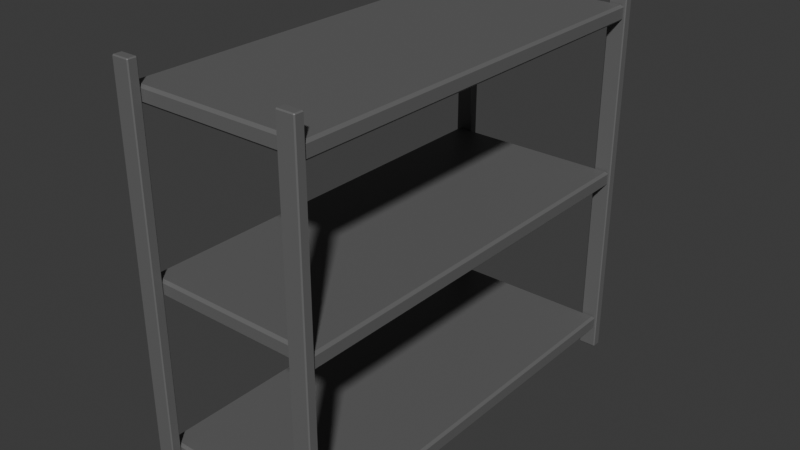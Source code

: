# Source: Shelves.blend  (saved by Blender 4.5.91; exported with 4.5.12 LTS)
import bpy
from mathutils import Matrix  # noqa: F401  (used for matrix-valued properties, if any)

bpy.ops.wm.read_factory_settings(use_empty=True)
scene = bpy.context.scene
scene.name = 'Scene'

# ---- collections
col_shelf = bpy.data.collections.new('Shelf'); scene.collection.children.link(col_shelf)

# ---- materials (node trees are filled in below, after node groups)
mat_shelf = bpy.data.materials.new('Shelf')
mat_bars = bpy.data.materials.new('Bars')

# ---- material node trees
mat_shelf.use_nodes = True; mat_shelf.node_tree.nodes.clear()
_N = mat_shelf.node_tree.nodes; _L = mat_shelf.node_tree.links
n0 = _N.new('ShaderNodeBsdfPrincipled'); n0.name = 'Principled BSDF'; n0.location = (-200, 100)
n1 = _N.new('ShaderNodeOutputMaterial'); n1.name = 'Material Output'; n1.location = (200, 100)
n2 = _N.new('ShaderNodeRGB'); n2.name = 'RGB'; n2.location = (-427, 94)
n2.outputs[0].default_value = (0.1329, 0.1329, 0.1329, 1.0)
_L.new(n0.outputs[0], n1.inputs[0])
_L.new(n2.outputs[0], n0.inputs[0])
n1.is_active_output = True
mat_bars.use_nodes = True; mat_bars.node_tree.nodes.clear()
_N = mat_bars.node_tree.nodes; _L = mat_bars.node_tree.links
n0 = _N.new('ShaderNodeBsdfPrincipled'); n0.name = 'Principled BSDF'; n0.location = (-200, 100)
n1 = _N.new('ShaderNodeOutputMaterial'); n1.name = 'Material Output'; n1.location = (200, 100)
n2 = _N.new('ShaderNodeRGB'); n2.name = 'RGB'; n2.location = (-473, 85)
n2.outputs[0].default_value = (0.14, 0.14, 0.14, 1.0)
_L.new(n0.outputs[0], n1.inputs[0])
_L.new(n2.outputs[0], n0.inputs[0])
n1.is_active_output = True

# ---- world
world_world = bpy.data.worlds.new('World'); scene.world = world_world
world_world.use_nodes = True; world_world.node_tree.nodes.clear()
_N = world_world.node_tree.nodes; _L = world_world.node_tree.links
n0 = _N.new('ShaderNodeOutputWorld'); n0.name = 'World Output'; n0.location = (200, 100)
n1 = _N.new('ShaderNodeBackground'); n1.name = 'Background'; n1.location = (-200, 100)
n1.inputs[0].default_value = (0.05088, 0.05088, 0.05088, 1.0)
_L.new(n1.outputs[0], n0.inputs[0])
n0.is_active_output = True
world_world.color = (0.05088, 0.05088, 0.05088)
world_world.sun_shadow_jitter_overblur = 0.0

# ---- meshes
me_cube_002 = bpy.data.meshes.new('Cube.002')
me_cube_002.from_pydata([(0.06028, 0.1813, 2.794), (0.02398, 0.145, 2.831), (0.06028, 0.1813, 3.028), (0.02398, 0.145, 2.991), (0.06028, 6.339, 2.794), (0.02398, 6.339, 2.831), (0.06028, 6.375, 2.831), (0.06028, 6.339, 3.028), (0.06028, 6.375, 2.991), (0.02398, 6.339, 2.991), (2.712, 0.1813, 2.794), (2.748, 0.145, 2.831), (2.712, 0.1813, 3.028), (2.748, 0.145, 2.991), (2.712, 6.339, 2.794), (2.748, 6.375, 2.831), (2.712, 6.339, 3.028), (2.748, 6.375, 2.991)], [], [(4, 5, 6), (7, 8, 9), (4, 0, 1, 5), (2, 7, 9, 3), (8, 6, 5, 9), (14, 4, 6, 15), (7, 16, 17, 8), (10, 14, 15, 11), (16, 12, 13, 17), (0, 10, 11, 1), (12, 2, 3, 13), (4, 14, 10, 0), (1, 3, 9, 5), (11, 13, 3, 1), (16, 7, 2, 12), (6, 8, 17, 15), (15, 17, 13, 11)])
_uv = me_cube_002.uv_layers.new(name='UVMap')
_uv.uv.foreach_set('vector', [0.2157, 0.4971, 0.2186, 0.4971, 0.2157, 0.5, 0.2215, 0.4971, 0.2215, 0.5, 0.2186, 0.4971, 0.2157, 0.4971, 0.2157, 0.002914, 0.2186, -1.913e-08, 0.2186, 0.4971, 0.2215, 0.002914, 0.2215, 0.4971, 0.2186, 0.4971, 0.2186, -1.913e-08, 0.78, 0.5, 0.7929, 0.5, 0.7929, 0.5029, 0.78, 0.5029, 0.002914, 0.4971, 0.2157, 0.4971, 0.2157, 0.5, 0.0, 0.5, 0.2215, 0.4971, 0.4343, 0.4971, 0.4373, 0.5, 0.2215, 0.5, 0.002914, 0.002914, 0.002914, 0.4971, 0.0, 0.5, 0.0, -1.913e-08, 0.4343, 0.4971, 0.4343, 0.002914, 0.4373, -1.913e-08, 0.4373, 0.5, 0.2157, 0.002914, 0.002914, 0.002914, 0.0, -1.913e-08, 0.2186, -1.913e-08, 0.4343, 0.002914, 0.2215, 0.002914, 0.2186, -1.913e-08, 0.4373, -1.913e-08, 0.2157, 0.4971, 0.002914, 0.4971, 0.002914, 0.002914, 0.2157, 0.002914, 0.7929, 1.0, 0.78, 1.0, 0.78, 0.5029, 0.7929, 0.5029, 0.8474, 0.551, 0.8345, 0.551, 0.8345, 0.3324, 0.8474, 0.3324, 0.4343, 0.4971, 0.2215, 0.4971, 0.2215, 0.002914, 0.4343, 0.002914, 0.8474, 0.2186, 0.8603, 0.2186, 0.8603, 0.4343, 0.8474, 0.4343, 0.7929, 0.5, 0.78, 0.5, 0.78, 1.486e-09, 0.7929, 2.46e-09])
me_cube_002.materials.append(mat_shelf)
me_cube_002.update()
me_cube_003 = bpy.data.meshes.new('Cube.003')
me_cube_003.from_pydata([(0.06028, 0.1813, 0.3151), (0.02398, 0.145, 0.3514), (0.06028, 0.1813, 0.5485), (0.02398, 0.145, 0.5122), (0.06028, 6.339, 0.3151), (0.02398, 6.375, 0.3514), (0.06028, 6.339, 0.5485), (0.02398, 6.375, 0.5122), (2.712, 0.1813, 0.3151), (2.748, 0.145, 0.3514), (2.712, 0.1813, 0.5485), (2.748, 0.145, 0.5122), (2.712, 6.339, 0.3151), (2.748, 6.375, 0.3514), (2.712, 6.339, 0.5485), (2.748, 6.375, 0.5122)], [], [(4, 0, 1, 5), (2, 6, 7, 3), (12, 4, 5, 13), (6, 14, 15, 7), (8, 12, 13, 9), (14, 10, 11, 15), (0, 8, 9, 1), (10, 2, 3, 11), (4, 12, 8, 0), (1, 3, 7, 5), (9, 11, 3, 1), (14, 6, 2, 10), (5, 7, 15, 13), (13, 15, 11, 9)])
_uv = me_cube_003.uv_layers.new(name='UVMap')
_uv.uv.foreach_set('vector', [0.7613, 0.5029, 0.7613, 0.9971, 0.7584, 1.0, 0.7584, 0.5, 0.7426, 0.9971, 0.7426, 0.5029, 0.7455, 0.5, 0.7455, 1.0, 0.4402, 0.4971, 0.653, 0.4971, 0.6559, 0.5, 0.4373, 0.5, 0.002914, 0.9971, 0.2157, 0.9971, 0.2186, 1.0, 0.0, 1.0, 0.7613, 0.002914, 0.7613, 0.4971, 0.7584, 0.5, 0.7584, 1.659e-08, 0.7426, 0.4971, 0.7426, 0.002914, 0.7455, 1.562e-08, 0.7455, 0.5, 0.653, 0.002914, 0.4402, 0.002914, 0.4373, -1.913e-08, 0.6559, -1.913e-08, 0.2157, 0.5029, 0.002914, 0.5029, 0.0, 0.5, 0.2186, 0.5, 0.653, 0.4971, 0.4402, 0.4971, 0.4402, 0.002914, 0.653, 0.002914, 0.7584, 1.0, 0.7455, 1.0, 0.7455, 0.5, 0.7584, 0.5, 0.8474, 0.9883, 0.8345, 0.9883, 0.8345, 0.7697, 0.8474, 0.7697, 0.2157, 0.9971, 0.002914, 0.9971, 0.002914, 0.5029, 0.2157, 0.5029, 0.8474, 0.7697, 0.8345, 0.7697, 0.8345, 0.551, 0.8474, 0.551, 0.7584, 0.5, 0.7455, 0.5, 0.7455, 1.562e-08, 0.7584, 1.659e-08])
me_cube_003.materials.append(mat_shelf)
me_cube_003.update()
me_cube_004 = bpy.data.meshes.new('Cube.004')
me_cube_004.from_pydata([(2.769, 6.383, 0.002516), (2.783, 6.383, 0.01626), (2.769, 6.37, 0.01626), (2.783, 6.383, 5.846), (2.769, 6.383, 5.86), (2.769, 6.37, 5.846), (2.527, 6.383, 0.002516), (2.527, 6.37, 0.01626), (2.513, 6.383, 0.01626), (2.527, 6.383, 5.86), (2.513, 6.383, 5.846), (2.527, 6.37, 5.846), (2.769, 6.498, 0.002516), (2.769, 6.512, 0.01626), (2.783, 6.498, 0.01626), (2.769, 6.498, 5.86), (2.783, 6.498, 5.846), (2.769, 6.512, 5.846), (2.527, 6.498, 0.002516), (2.513, 6.498, 0.01626), (2.527, 6.512, 0.01626), (2.527, 6.498, 5.86), (2.527, 6.512, 5.846), (2.513, 6.498, 5.846)], [], [(0, 1, 2), (3, 4, 5), (6, 7, 8), (9, 10, 11), (12, 13, 14), (15, 16, 17), (18, 19, 20), (21, 22, 23), (6, 0, 2, 7), (1, 3, 5, 2), (4, 9, 11, 5), (10, 8, 7, 11), (18, 6, 8, 19), (9, 21, 23, 10), (22, 20, 19, 23), (12, 18, 20, 13), (21, 15, 17, 22), (16, 14, 13, 17), (0, 12, 14, 1), (15, 4, 3, 16), (6, 18, 12, 0), (2, 5, 11, 7), (14, 16, 3, 1), (21, 9, 4, 15), (8, 10, 23, 19), (20, 22, 17, 13)])
_uv = me_cube_004.uv_layers.new(name='UVMap')
_uv.uv.foreach_set('vector', [0.657, 0.4701, 0.6559, 0.469, 0.657, 0.469, 0.8448, 0.001559, 0.8448, 0.0, 0.8459, 0.0007797, 0.6765, 0.4701, 0.6765, 0.469, 0.6776, 0.469, 0.8128, 0.01376, 0.8128, 0.01532, 0.8117, 0.01454, 0.6765, 0.9402, 0.6765, 0.9391, 0.6776, 0.9391, 0.8356, 0.0, 0.8356, 0.001559, 0.8345, 0.0007797, 0.657, 0.9402, 0.6559, 0.9391, 0.657, 0.9391, 0.822, 0.01376, 0.8231, 0.01454, 0.822, 0.01532, 0.6765, 0.4701, 0.657, 0.4701, 0.657, 0.469, 0.6765, 0.469, 0.6559, 0.469, 0.6559, 0.001103, 0.657, 0.001103, 0.657, 0.469, 0.657, 0.0, 0.6765, 0.0, 0.6765, 0.001103, 0.657, 0.001103, 0.6776, 0.001103, 0.6776, 0.469, 0.6765, 0.469, 0.6765, 0.001103, 0.8566, 0.4571, 0.8474, 0.4571, 0.8474, 0.456, 0.8566, 0.456, 0.8128, 0.01376, 0.822, 0.01376, 0.822, 0.01532, 0.8128, 0.01532, 0.657, 0.4712, 0.657, 0.9391, 0.6559, 0.9391, 0.6559, 0.4712, 0.6765, 0.9402, 0.657, 0.9402, 0.657, 0.9391, 0.6765, 0.9391, 0.657, 0.4701, 0.6765, 0.4701, 0.6765, 0.4712, 0.657, 0.4712, 0.6776, 0.4712, 0.6776, 0.9391, 0.6765, 0.9391, 0.6765, 0.4712, 0.8474, 0.4766, 0.8566, 0.4766, 0.8566, 0.4777, 0.8474, 0.4777, 0.8356, 0.0, 0.8448, 0.0, 0.8448, 0.001559, 0.8356, 0.001559, 0.8474, 0.4571, 0.8566, 0.4571, 0.8566, 0.4766, 0.8474, 0.4766, 0.657, 0.469, 0.657, 0.001103, 0.6765, 0.001103, 0.6765, 0.469, 0.8356, 0.3324, 0.8356, 0.001559, 0.8448, 0.001559, 0.8448, 0.3324, 0.822, 0.01376, 0.8128, 0.01376, 0.8128, 0.0, 0.822, 0.0, 0.8128, 0.3462, 0.8128, 0.01532, 0.822, 0.01532, 0.822, 0.3462, 0.657, 0.9391, 0.657, 0.4712, 0.6765, 0.4712, 0.6765, 0.9391])
me_cube_004.materials.append(mat_bars)
me_cube_004.update()
me_cube_009 = bpy.data.meshes.new('Cube.009')
me_cube_009.from_pydata([(0.06028, 0.1813, 5.286), (0.02398, 0.145, 5.322), (0.06028, 0.1813, 5.519), (0.02398, 0.145, 5.483), (0.06028, 6.339, 5.286), (0.02398, 6.375, 5.322), (0.06028, 6.339, 5.519), (0.02398, 6.375, 5.483), (2.712, 0.1813, 5.286), (2.748, 0.145, 5.322), (2.712, 0.1813, 5.519), (2.748, 0.145, 5.483), (2.712, 6.339, 5.286), (2.748, 6.375, 5.322), (2.712, 6.339, 5.519), (2.748, 6.375, 5.483)], [], [(4, 0, 1, 5), (2, 6, 7, 3), (12, 4, 5, 13), (6, 14, 15, 7), (8, 12, 13, 9), (14, 10, 11, 15), (0, 8, 9, 1), (10, 2, 3, 11), (4, 12, 8, 0), (1, 3, 7, 5), (9, 11, 3, 1), (14, 6, 2, 10), (5, 7, 15, 13), (13, 15, 11, 9)])
_uv = me_cube_009.uv_layers.new(name='UVMap')
_uv.uv.foreach_set('vector', [0.78, 0.002914, 0.78, 0.4971, 0.7771, 0.5, 0.7771, 2.04e-08, 0.7613, 0.4971, 0.7613, 0.002914, 0.7642, 1.943e-08, 0.7642, 0.5, 0.2215, 0.9942, 0.4343, 0.9942, 0.4373, 0.9971, 0.2186, 0.9971, 0.4402, 0.9942, 0.653, 0.9942, 0.6559, 0.9971, 0.4373, 0.9971, 0.78, 0.5029, 0.78, 0.9971, 0.7771, 1.0, 0.7771, 0.5, 0.7613, 0.9971, 0.7613, 0.5029, 0.7642, 0.5, 0.7642, 1.0, 0.8117, 0.002914, 0.8117, 0.2157, 0.8087, 0.2186, 0.8087, 6.046e-09, 0.7929, 0.2157, 0.7929, 0.002914, 0.7958, 5.072e-09, 0.7958, 0.2186, 0.4343, 0.9942, 0.2215, 0.9942, 0.2215, 0.5, 0.4343, 0.5, 0.7771, 0.5, 0.7642, 0.5, 0.7642, 1.943e-08, 0.7771, 2.04e-08, 0.8087, 0.2186, 0.7958, 0.2186, 0.7958, 5.072e-09, 0.8087, 6.046e-09, 0.653, 0.9942, 0.4402, 0.9942, 0.4402, 0.5, 0.653, 0.5, 0.8603, 0.2186, 0.8474, 0.2186, 0.8474, 6.574e-09, 0.8603, 7.548e-09, 0.7771, 1.0, 0.7642, 1.0, 0.7642, 0.5, 0.7771, 0.5])
me_cube_009.materials.append(mat_shelf)
me_cube_009.update()
me_cube_011 = bpy.data.meshes.new('Cube.011')
me_cube_011.from_pydata([(0.2358, 6.383, 0.002516), (0.2495, 6.383, 0.01626), (0.2358, 6.37, 0.01626), (0.2495, 6.383, 5.846), (0.2358, 6.383, 5.86), (0.2358, 6.37, 5.846), (-0.006718, 6.383, 0.002516), (-0.006718, 6.37, 0.01626), (-0.02046, 6.383, 0.01626), (-0.006718, 6.383, 5.86), (-0.02046, 6.383, 5.846), (-0.006718, 6.37, 5.846), (0.2358, 6.498, 0.002516), (0.2358, 6.512, 0.01626), (0.2495, 6.498, 0.01626), (0.2358, 6.498, 5.86), (0.2495, 6.498, 5.846), (0.2358, 6.512, 5.846), (-0.006718, 6.498, 0.002516), (-0.02046, 6.498, 0.01626), (-0.006718, 6.512, 0.01626), (-0.006718, 6.498, 5.86), (-0.006718, 6.512, 5.846), (-0.02046, 6.498, 5.846)], [], [(0, 1, 2), (3, 4, 5), (6, 7, 8), (9, 10, 11), (12, 13, 14), (15, 16, 17), (18, 19, 20), (21, 22, 23), (6, 0, 2, 7), (1, 3, 5, 2), (4, 9, 11, 5), (10, 8, 7, 11), (18, 6, 8, 19), (9, 21, 23, 10), (22, 20, 19, 23), (12, 18, 20, 13), (21, 15, 17, 22), (16, 14, 13, 17), (0, 12, 14, 1), (15, 4, 3, 16), (6, 18, 12, 0), (2, 5, 11, 7), (14, 16, 3, 1), (21, 9, 4, 15), (8, 10, 23, 19), (20, 22, 17, 13)])
_uv = me_cube_011.uv_layers.new(name='UVMap')
_uv.uv.foreach_set('vector', [0.8334, 0.9972, 0.8334, 0.9956, 0.8345, 0.9964, 0.849, 0.5094, 0.8474, 0.5094, 0.8482, 0.5083, 0.8128, 0.6786, 0.8117, 0.6778, 0.8128, 0.677, 0.8485, 0.5068, 0.8485, 0.5083, 0.8474, 0.5075, 0.8242, 0.9972, 0.8231, 0.9964, 0.8242, 0.9956, 0.8474, 0.5186, 0.849, 0.5186, 0.8482, 0.5197, 0.822, 0.6786, 0.822, 0.677, 0.8231, 0.6778, 0.8577, 0.5068, 0.8588, 0.5075, 0.8577, 0.5083, 0.6981, 0.4701, 0.6787, 0.4701, 0.6787, 0.469, 0.6981, 0.469, 0.6776, 0.469, 0.6776, 0.001103, 0.6787, 0.001103, 0.6787, 0.469, 0.6787, 0.0, 0.6981, 0.0, 0.6981, 0.001103, 0.6787, 0.001103, 0.6992, 0.001103, 0.6992, 0.469, 0.6981, 0.469, 0.6981, 0.001103, 0.822, 0.6786, 0.8128, 0.6786, 0.8128, 0.677, 0.822, 0.677, 0.8485, 0.5068, 0.8577, 0.5068, 0.8577, 0.5083, 0.8485, 0.5083, 0.6787, 0.4712, 0.6787, 0.9391, 0.6776, 0.9391, 0.6776, 0.4712, 0.6981, 0.9402, 0.6787, 0.9402, 0.6787, 0.9391, 0.6981, 0.9391, 0.6787, 0.4701, 0.6981, 0.4701, 0.6981, 0.4712, 0.6787, 0.4712, 0.6992, 0.4712, 0.6992, 0.9391, 0.6981, 0.9391, 0.6981, 0.4712, 0.8334, 0.9972, 0.8242, 0.9972, 0.8242, 0.9956, 0.8334, 0.9956, 0.8474, 0.5186, 0.8474, 0.5094, 0.849, 0.5094, 0.849, 0.5186, 0.8128, 0.6786, 0.822, 0.6786, 0.822, 0.6923, 0.8128, 0.6923, 0.6787, 0.469, 0.6787, 0.001103, 0.6981, 0.001103, 0.6981, 0.469, 0.8242, 0.9956, 0.8242, 0.6648, 0.8334, 0.6648, 0.8334, 0.9956, 0.8577, 0.5068, 0.8485, 0.5068, 0.8485, 0.493, 0.8577, 0.493, 0.8128, 0.677, 0.8128, 0.3462, 0.822, 0.3462, 0.822, 0.677, 0.6787, 0.9391, 0.6787, 0.4712, 0.6981, 0.4712, 0.6981, 0.9391])
me_cube_011.materials.append(mat_bars)
me_cube_011.update()
me_cube_012 = bpy.data.meshes.new('Cube.012')
me_cube_012.from_pydata([(2.769, 0.0117, 0.002516), (2.783, 0.0117, 0.01626), (2.769, -0.002042, 0.01626), (2.783, 0.0117, 5.846), (2.769, 0.0117, 5.86), (2.769, -0.002042, 5.846), (2.527, 0.0117, 0.002516), (2.527, -0.002042, 0.01626), (2.513, 0.0117, 0.01626), (2.527, 0.0117, 5.86), (2.513, 0.0117, 5.846), (2.527, -0.002042, 5.846), (2.769, 0.1266, 0.002516), (2.769, 0.1403, 0.01626), (2.783, 0.1266, 0.01626), (2.769, 0.1266, 5.86), (2.783, 0.1266, 5.846), (2.769, 0.1403, 5.846), (2.527, 0.1266, 0.002516), (2.513, 0.1266, 0.01626), (2.527, 0.1403, 0.01626), (2.527, 0.1266, 5.86), (2.527, 0.1403, 5.846), (2.513, 0.1266, 5.846)], [], [(0, 1, 2), (3, 4, 5), (6, 7, 8), (9, 10, 11), (12, 13, 14), (15, 16, 17), (18, 19, 20), (21, 22, 23), (6, 0, 2, 7), (1, 3, 5, 2), (4, 9, 11, 5), (10, 8, 7, 11), (18, 6, 8, 19), (9, 21, 23, 10), (22, 20, 19, 23), (12, 18, 20, 13), (21, 15, 17, 22), (16, 14, 13, 17), (0, 12, 14, 1), (15, 4, 3, 16), (6, 18, 12, 0), (2, 5, 11, 7), (14, 16, 3, 1), (21, 9, 4, 15), (8, 10, 23, 19), (20, 22, 17, 13)])
_uv = me_cube_012.uv_layers.new(name='UVMap')
_uv.uv.foreach_set('vector', [0.7003, 0.4701, 0.6992, 0.469, 0.7003, 0.469, 0.8334, 0.334, 0.8334, 0.3324, 0.8345, 0.3332, 0.7198, 0.4701, 0.7198, 0.469, 0.7209, 0.469, 0.794, 0.2324, 0.794, 0.234, 0.7929, 0.2332, 0.7198, 0.9402, 0.7198, 0.9391, 0.7209, 0.9391, 0.8242, 0.3324, 0.8242, 0.334, 0.8231, 0.3332, 0.7003, 0.9402, 0.6992, 0.9391, 0.7003, 0.9391, 0.8032, 0.2324, 0.8043, 0.2332, 0.8032, 0.234, 0.7198, 0.4701, 0.7003, 0.4701, 0.7003, 0.469, 0.7198, 0.469, 0.6992, 0.469, 0.6992, 0.001103, 0.7003, 0.001103, 0.7003, 0.469, 0.7003, 0.0, 0.7198, 0.0, 0.7198, 0.001103, 0.7003, 0.001103, 0.7209, 0.001103, 0.7209, 0.469, 0.7198, 0.469, 0.7198, 0.001103, 0.8566, 0.4354, 0.8474, 0.4354, 0.8474, 0.4343, 0.8566, 0.4343, 0.794, 0.2324, 0.8032, 0.2324, 0.8032, 0.234, 0.794, 0.234, 0.7003, 0.4712, 0.7003, 0.9391, 0.6992, 0.9391, 0.6992, 0.4712, 0.7198, 0.9402, 0.7003, 0.9402, 0.7003, 0.9391, 0.7198, 0.9391, 0.7003, 0.4701, 0.7198, 0.4701, 0.7198, 0.4712, 0.7003, 0.4712, 0.7209, 0.4712, 0.7209, 0.9391, 0.7198, 0.9391, 0.7198, 0.4712, 0.8474, 0.4549, 0.8566, 0.4549, 0.8566, 0.456, 0.8474, 0.456, 0.8242, 0.3324, 0.8334, 0.3324, 0.8334, 0.334, 0.8242, 0.334, 0.8474, 0.4354, 0.8566, 0.4354, 0.8566, 0.4549, 0.8474, 0.4549, 0.7003, 0.469, 0.7003, 0.001103, 0.7198, 0.001103, 0.7198, 0.469, 0.8242, 0.6648, 0.8242, 0.334, 0.8334, 0.334, 0.8334, 0.6648, 0.8032, 0.2324, 0.794, 0.2324, 0.794, 0.2186, 0.8032, 0.2186, 0.794, 0.5648, 0.794, 0.234, 0.8032, 0.234, 0.8032, 0.5648, 0.7003, 0.9391, 0.7003, 0.4712, 0.7198, 0.4712, 0.7198, 0.9391])
me_cube_012.materials.append(mat_bars)
me_cube_012.update()
me_cube_013 = bpy.data.meshes.new('Cube.013')
me_cube_013.from_pydata([(0.2358, 0.0117, 0.002516), (0.2495, 0.0117, 0.01626), (0.2358, -0.002042, 0.01626), (0.2495, 0.0117, 5.846), (0.2358, 0.0117, 5.86), (0.2358, -0.002042, 5.846), (-0.006718, 0.0117, 0.002516), (-0.006718, -0.002042, 0.01626), (-0.02046, 0.0117, 0.01626), (-0.006718, 0.0117, 5.86), (-0.02046, 0.0117, 5.846), (-0.006718, -0.002042, 5.846), (0.2358, 0.1266, 0.002516), (0.2358, 0.1403, 0.01626), (0.2495, 0.1266, 0.01626), (0.2358, 0.1266, 5.86), (0.2495, 0.1266, 5.846), (0.2358, 0.1403, 5.846), (-0.006718, 0.1266, 0.002516), (-0.02046, 0.1266, 0.01626), (-0.006718, 0.1403, 0.01626), (-0.006718, 0.1266, 5.86), (-0.006718, 0.1403, 5.846), (-0.02046, 0.1266, 5.846)], [], [(0, 1, 2), (3, 4, 5), (6, 7, 8), (9, 10, 11), (12, 13, 14), (15, 16, 17), (18, 19, 20), (21, 22, 23), (6, 0, 2, 7), (1, 3, 5, 2), (4, 9, 11, 5), (10, 8, 7, 11), (18, 6, 8, 19), (9, 21, 23, 10), (22, 20, 19, 23), (12, 18, 20, 13), (21, 15, 17, 22), (16, 14, 13, 17), (0, 12, 14, 1), (15, 4, 3, 16), (6, 18, 12, 0), (2, 5, 11, 7), (14, 16, 3, 1), (21, 9, 4, 15), (8, 10, 23, 19), (20, 22, 17, 13)])
_uv = me_cube_013.uv_layers.new(name='UVMap')
_uv.uv.foreach_set('vector', [0.8334, 0.3324, 0.8334, 0.3308, 0.8345, 0.3316, 0.849, 0.5208, 0.8474, 0.5208, 0.8482, 0.5197, 0.794, 0.8972, 0.7929, 0.8964, 0.794, 0.8956, 0.8485, 0.4914, 0.8485, 0.493, 0.8474, 0.4922, 0.8242, 0.3324, 0.8231, 0.3316, 0.8242, 0.3308, 0.8474, 0.5301, 0.849, 0.5301, 0.8482, 0.5312, 0.8032, 0.8972, 0.8032, 0.8956, 0.8043, 0.8964, 0.8577, 0.4914, 0.8588, 0.4922, 0.8577, 0.493, 0.7415, 0.4701, 0.722, 0.4701, 0.722, 0.469, 0.7415, 0.469, 0.7209, 0.469, 0.7209, 0.001103, 0.722, 0.001103, 0.722, 0.469, 0.722, 0.0, 0.7415, 0.0, 0.7415, 0.001103, 0.722, 0.001103, 0.7426, 0.001103, 0.7426, 0.469, 0.7415, 0.469, 0.7415, 0.001103, 0.8032, 0.8972, 0.794, 0.8972, 0.794, 0.8956, 0.8032, 0.8956, 0.8485, 0.4914, 0.8577, 0.4914, 0.8577, 0.493, 0.8485, 0.493, 0.722, 0.4712, 0.722, 0.9391, 0.7209, 0.9391, 0.7209, 0.4712, 0.7415, 0.9402, 0.722, 0.9402, 0.722, 0.9391, 0.7415, 0.9391, 0.722, 0.4701, 0.7415, 0.4701, 0.7415, 0.4712, 0.722, 0.4712, 0.7426, 0.4712, 0.7426, 0.9391, 0.7415, 0.9391, 0.7415, 0.4712, 0.8334, 0.3324, 0.8242, 0.3324, 0.8242, 0.3308, 0.8334, 0.3308, 0.8474, 0.5301, 0.8474, 0.5208, 0.849, 0.5208, 0.849, 0.5301, 0.794, 0.8972, 0.8032, 0.8972, 0.8032, 0.9109, 0.794, 0.9109, 0.722, 0.469, 0.722, 0.001103, 0.7415, 0.001103, 0.7415, 0.469, 0.8242, 0.3308, 0.8242, 0.0, 0.8334, 0.0, 0.8334, 0.3308, 0.8577, 0.4914, 0.8485, 0.4914, 0.8485, 0.4777, 0.8577, 0.4777, 0.794, 0.8956, 0.794, 0.5648, 0.8032, 0.5648, 0.8032, 0.8956, 0.722, 0.9391, 0.722, 0.4712, 0.7415, 0.4712, 0.7415, 0.9391])
me_cube_013.materials.append(mat_bars)
me_cube_013.update()

# ---- objects
ob_shelf_middle = bpy.data.objects.new('Shelf Middle', me_cube_002)
ob_shelf_bottom = bpy.data.objects.new('Shelf Bottom', me_cube_003)
ob_side_1 = bpy.data.objects.new('Side 1', me_cube_004)
ob_shelf_top = bpy.data.objects.new('Shelf Top', me_cube_009)
ob_side_2 = bpy.data.objects.new('Side 2', me_cube_011)
ob_side_4 = bpy.data.objects.new('Side 4', me_cube_012)
ob_side_3 = bpy.data.objects.new('Side 3', me_cube_013)

# ---- transforms, parenting, visibility, modifiers, constraints
ob_shelf_middle.location = (0.0, 0.0, 0.0)
ob_shelf_bottom.location = (0.0, 0.0, 0.0)
ob_side_1.location = (0.0, 0.0, 0.0)
ob_shelf_top.location = (0.0, 0.0, 0.0)
ob_side_2.location = (0.0, 0.0, 0.0)
ob_side_4.location = (0.0, 0.0, 0.0)
ob_side_3.location = (0.0, 0.0, 0.0)

# ---- collection membership
col_shelf.objects.link(ob_shelf_middle)
col_shelf.objects.link(ob_shelf_bottom)
col_shelf.objects.link(ob_side_1)
col_shelf.objects.link(ob_shelf_top)
col_shelf.objects.link(ob_side_2)
col_shelf.objects.link(ob_side_4)
col_shelf.objects.link(ob_side_3)

# ---- scene / render settings (as saved in the file)
scene.frame_start = 1; scene.frame_end = 250; scene.frame_set(1)
scene.render.engine = 'BLENDER_EEVEE_NEXT'
bpy.context.view_layer.update()

# ---- added for rendering (the .blend has no active camera and no usable light): camera, sun
cam_auto = bpy.data.cameras.new('AutoCamera')
cam_auto.lens = 50.0
cam_auto.sensor_width = 36.0
cam_auto.clip_end = 1000.0
ob_auto_camera = bpy.data.objects.new('AutoCamera', cam_auto)
scene.collection.objects.link(ob_auto_camera)
ob_auto_camera.location = (9.89151, -6.95713, 9.73923)
ob_auto_camera.rotation_euler = (1.09748, -7.21219e-08, 0.694738)
scene.camera = ob_auto_camera
light_auto_sun = bpy.data.lights.new('AutoSun', 'SUN')
light_auto_sun.energy = 3.0
light_auto_sun.angle = 0.0523599
ob_auto_sun = bpy.data.objects.new('AutoSun', light_auto_sun)
scene.collection.objects.link(ob_auto_sun)
ob_auto_sun.rotation_euler = (0.872665, 0.174533, 0.523599)
bpy.context.view_layer.update()
